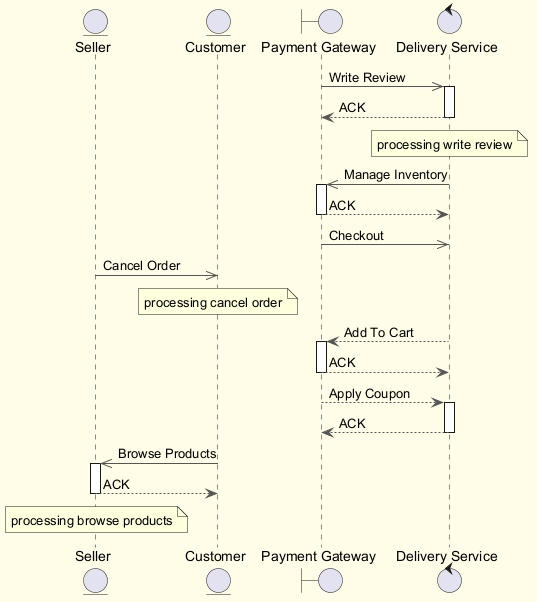

The diagram above was rendered by PlantUML. Its source (embedded in the PNG):
@startuml
skinparam backgroundColor #FFFDE7
skinparam classBackgroundColor #FFF9C4
skinparam classBorderColor #F57F17
skinparam ArrowColor #555555
entity "Seller" as S
entity "Customer" as C
boundary "Payment Gateway" as PG
control "Delivery Service" as DS
PG ->> DS : Write Review
activate DS
DS --> PG : ACK
deactivate DS
note over DS : processing write review
DS ->> PG : Manage Inventory
activate PG
PG --> DS : ACK
deactivate PG
PG ->> DS : Checkout
S ->> C : Cancel Order
note over C : processing cancel order
DS --> PG : Add To Cart
activate PG
PG --> DS : ACK
deactivate PG
PG --> DS : Apply Coupon
activate DS
DS --> PG : ACK
deactivate DS
C ->> S : Browse Products
activate S
S --> C : ACK
deactivate S
note over S : processing browse products
@enduml